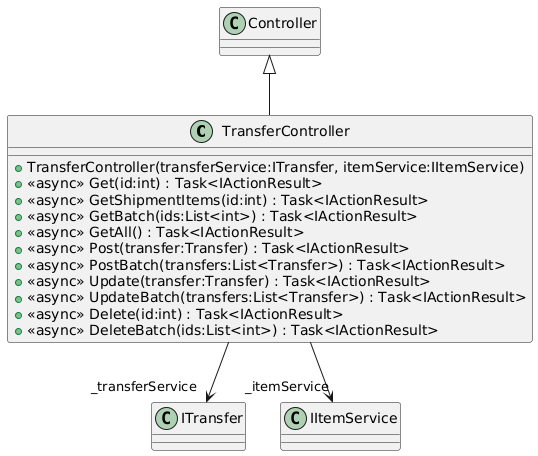

The diagram above was rendered by PlantUML. Its source (embedded in the PNG):
@startuml
class TransferController {
    + TransferController(transferService:ITransfer, itemService:IItemService)
    + <<async>> Get(id:int) : Task<IActionResult>
    + <<async>> GetShipmentItems(id:int) : Task<IActionResult>
    + <<async>> GetBatch(ids:List<int>) : Task<IActionResult>
    + <<async>> GetAll() : Task<IActionResult>
    + <<async>> Post(transfer:Transfer) : Task<IActionResult>
    + <<async>> PostBatch(transfers:List<Transfer>) : Task<IActionResult>
    + <<async>> Update(transfer:Transfer) : Task<IActionResult>
    + <<async>> UpdateBatch(transfers:List<Transfer>) : Task<IActionResult>
    + <<async>> Delete(id:int) : Task<IActionResult>
    + <<async>> DeleteBatch(ids:List<int>) : Task<IActionResult>
}
Controller <|-- TransferController
TransferController --> "_transferService" ITransfer
TransferController --> "_itemService" IItemService
@enduml